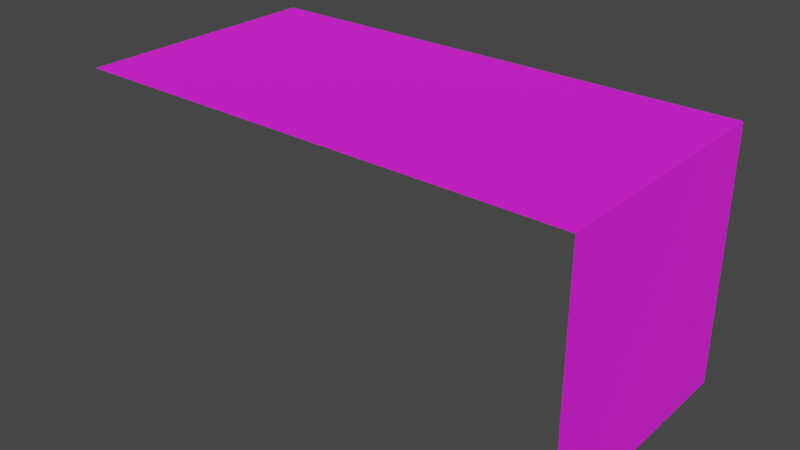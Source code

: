 # Source: Ledge.blend  (saved by Blender 5.1.30; exported with 4.5.12 LTS)
import bpy
from mathutils import Matrix  # noqa: F401  (used for matrix-valued properties, if any)

bpy.ops.wm.read_factory_settings(use_empty=True)
scene = bpy.context.scene
scene.name = 'Scene'

# ---- collections
col_collection = bpy.data.collections.new('Collection'); scene.collection.children.link(col_collection)

# ---- images (referenced by path relative to the original .blend; pixels are not part of the script)
import os
ASSET_DIR = os.environ.get("B2B_ASSET_DIR", "")  # directory of the original .blend (textures are referenced by path, not embedded)
HERE = os.path.dirname(os.path.abspath(__file__))  # packed textures are extracted next to this script under _unpacked/

def load_image(name, relpath, width, height, colorspace="sRGB"):
    """Load a texture the original file referenced (path relative to the .blend, or extracted next to this script)."""
    p = next((c for c in (os.path.join(HERE, relpath), os.path.join(ASSET_DIR, relpath)) if relpath and os.path.exists(c)), "")
    if p:
        img = bpy.data.images.load(p, check_existing=True)
        img.name = name
    else:  # same state as the original file: an image datablock whose file is absent (Cycles renders it pink)
        img = bpy.data.images.new(name, width, height)
        img.source = "FILE"
        img.filepath = "//" + (relpath or name)
    img.colorspace_settings.name = colorspace
    return img
img_brick_wall_3_png_001 = load_image('brick-wall-3.png.001', 'brick-wall-3.png', 1024, 1024, 'sRGB')

# ---- materials (node trees are filled in below, after node groups)
mat_material = bpy.data.materials.new('Material')

# ---- material node trees
mat_material.use_nodes = True; mat_material.node_tree.nodes.clear()
_N = mat_material.node_tree.nodes; _L = mat_material.node_tree.links
n0 = _N.new('ShaderNodeBsdfPrincipled'); n0.name = 'Principled BSDF'; n0.location = (-200, 100)
n0.inputs[2].default_value = 1.0
n1 = _N.new('ShaderNodeOutputMaterial'); n1.name = 'Material Output'; n1.location = (200, 100)
n2 = _N.new('ShaderNodeTexImage'); n2.name = 'Image Texture'; n2.location = (-490, 80)
n2.image = img_brick_wall_3_png_001
_L.new(n0.outputs[0], n1.inputs[0])
_L.new(n2.outputs[0], n0.inputs[0])
n1.is_active_output = True

# ---- world
world_world = bpy.data.worlds.new('World'); scene.world = world_world
world_world.use_nodes = True; world_world.node_tree.nodes.clear()
_N = world_world.node_tree.nodes; _L = world_world.node_tree.links
n0 = _N.new('ShaderNodeOutputWorld'); n0.name = 'World Output'; n0.location = (300, 300)
n1 = _N.new('ShaderNodeBackground'); n1.name = 'Background'; n1.location = (10, 300)
n1.inputs[0].default_value = (0.05088, 0.05088, 0.05088, 1.0)
_L.new(n1.outputs[0], n0.inputs[0])
n0.is_active_output = True
world_world.color = (0.05088, 0.05088, 0.05088)
world_world.use_sun_shadow = False
world_world.sun_shadow_jitter_overblur = 0.0

# ---- meshes
me_plane = bpy.data.meshes.new('Plane')
me_plane.from_pydata([(2.333, -2.0, -4.0), (2.333, 2.0, -4.0), (-5.667, 2.0, 0.0), (-5.667, -2.0, 0.0), (2.333, 2.0, 0.0), (2.333, -2.0, 0.0)], [], [(2, 3, 5, 4), (0, 1, 4, 5)])
_uv = me_plane.uv_layers.new(name='UVMap')
_uv.uv.foreach_set('vector', [1.0, 0.9999, 0.0001062, 0.9999, 0.0001061, 1.192e-07, 1.0, 0.0, 0.000106, -0.9999, 1.0, -0.9999, 1.0, 0.0, 0.0001061, 1.192e-07])
me_plane.materials.append(mat_material)
me_plane.update()

# ---- objects
ob_plane = bpy.data.objects.new('Plane', me_plane)

# ---- transforms, parenting, visibility, modifiers, constraints
ob_plane.location = (0.0, 0.0, 0.0)

# ---- collection membership
col_collection.objects.link(ob_plane)

# ---- scene / render settings (as saved in the file)
scene.frame_start = 1; scene.frame_end = 250; scene.frame_set(1)
scene.render.engine = 'BLENDER_EEVEE_NEXT'
scene.render.bake_bias = 0.0
scene.render.bake_samples = 0
scene.cycles.sampling_pattern = 'TABULATED_SOBOL'
scene.view_settings.view_transform = 'Filmic'
bpy.context.view_layer.update()

# ---- added for rendering (the .blend has no active camera and no usable light): camera, sun
cam_auto = bpy.data.cameras.new('AutoCamera')
cam_auto.lens = 50.0
cam_auto.sensor_width = 36.0
cam_auto.clip_end = 1000.0
ob_auto_camera = bpy.data.objects.new('AutoCamera', cam_auto)
scene.collection.objects.link(ob_auto_camera)
ob_auto_camera.location = (7.39865, -10.8784, 5.25225)
ob_auto_camera.rotation_euler = (1.09748, -7.21219e-08, 0.694738)
scene.camera = ob_auto_camera
light_auto_sun = bpy.data.lights.new('AutoSun', 'SUN')
light_auto_sun.energy = 3.0
light_auto_sun.angle = 0.0523599
ob_auto_sun = bpy.data.objects.new('AutoSun', light_auto_sun)
scene.collection.objects.link(ob_auto_sun)
ob_auto_sun.rotation_euler = (0.872665, 0.174533, 0.523599)
bpy.context.view_layer.update()
